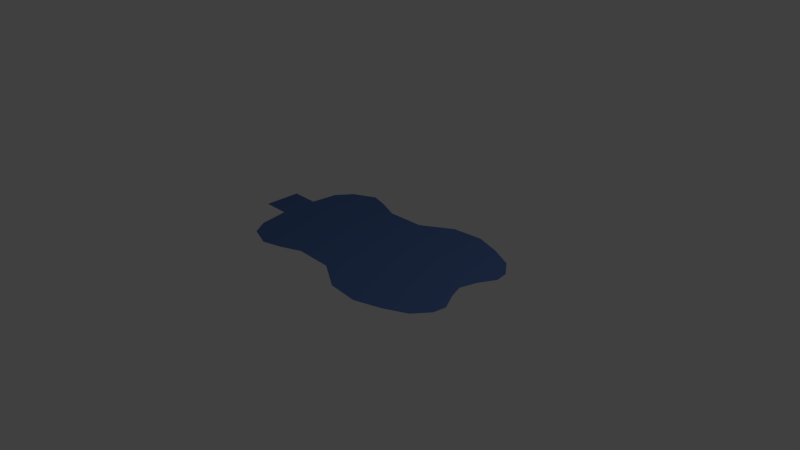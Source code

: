 # Source: fluegel_blau.blend  (saved by Blender 2.72.0; exported with 4.5.12 LTS)
import bpy
from mathutils import Matrix  # noqa: F401  (used for matrix-valued properties, if any)

bpy.ops.wm.read_factory_settings(use_empty=True)
scene = bpy.context.scene
scene.name = 'Scene'

# ---- collections
col_collection_1 = bpy.data.collections.new('Collection 1'); scene.collection.children.link(col_collection_1)

# ---- materials (node trees are filled in below, after node groups)
mat_material_001 = bpy.data.materials.new('Material.001')
mat_material_001.alpha_threshold = 0.0
mat_material_001.use_transparent_shadow = False
mat_material_001.diffuse_color = (0.08471, 0.1568, 0.376, 1.0)
mat_material_001.roughness = 0.5

# ---- material node trees

# ---- world
world_world = bpy.data.worlds.new('World'); scene.world = world_world
world_world.color = (0.05088, 0.05088, 0.05088)
world_world.use_sun_shadow = False
world_world.sun_shadow_jitter_overblur = 0.0
world_world.cycles.sampling_method = 'MANUAL'
world_world.cycles.sample_map_resolution = 256

# ---- cameras
cam_camera = bpy.data.cameras.new('Camera')
cam_camera.clip_end = 100.0
cam_camera.lens = 35.0
cam_camera.sensor_width = 32.0
cam_camera.sensor_height = 18.0
cam_camera.ortho_scale = 7.314
cam_camera.dof.focus_distance = 0.0
cam_camera.dof.aperture_fstop = 128.0

# ---- lights
light_lamp = bpy.data.lights.new('Lamp', 'POINT')
light_lamp.transmission_factor = 0.0
light_lamp.cutoff_distance = 30.0
light_lamp.energy = 100.0
light_lamp.shadow_buffer_clip_start = 1.001
light_lamp.shadow_soft_size = 0.1
light_lamp.shadow_maximum_resolution = 0.006
light_lamp.use_absolute_resolution = True
light_lamp.cycles.use_multiple_importance_sampling = False

# ---- meshes
me_circle = bpy.data.meshes.new('Circle')
me_circle.from_pydata([(-0.0298, 0.6314, 0.0), (-0.2848, 0.6203, 0.0), (-0.4256, 0.7114, 0.0), (-0.5556, 0.7715, 0.0), (-0.7071, 0.6537, 0.0), (-0.7879, 0.4838, 0.0), (-0.8075, 0.2003, 0.0), (-1.0, 0.2003, 0.0), (-1.0, -0.01564, 0.0), (-1.0, -0.2003, 0.0), (-0.8126, -0.2003, 0.0), (-0.7766, -0.5169, 0.0), (-0.7071, -0.685, 0.0), (-0.5534, -0.7711, 0.0), (-0.4256, -0.7114, -0.001346), (-0.2848, -0.6203, 0.0), (-0.0298, -0.6314, 0.0), (0.1734, -0.8285, 0.0), (0.3827, -0.859, 0.0), (0.5556, -0.7715, 0.0), (0.7071, -0.6557, 0.0), (0.7894, -0.4877, 0.0), (0.8016, -0.3466, 0.0), (0.7422, -0.169, 0.0), (0.7083, -0.01564, 0.0), (0.7422, 0.169, 0.0), (0.8017, 0.3466, 0.0), (0.7894, 0.4877, 0.0), (0.7071, 0.6537, 0.0), (0.5556, 0.7715, 0.0), (0.3827, 0.8589, 0.0), (0.1734, 0.8285, 0.0)], [], [(1, 2, 3, 4, 5, 6, 7, 8, 9, 10, 11, 12, 13, 14, 15, 16, 17, 18, 19, 20, 21, 22, 23, 24, 25, 26, 27, 28, 29, 30, 31, 0)])
me_circle.materials.append(mat_material_001)
me_circle.use_remesh_preserve_volume = False
me_circle.use_remesh_preserve_attributes = False
me_circle.use_mirror_vertex_groups = False
me_circle.update()

# ---- objects
ob_circle = bpy.data.objects.new('Circle', me_circle)
ob_lamp = bpy.data.objects.new('Lamp', light_lamp)
ob_camera = bpy.data.objects.new('Camera', cam_camera)

# ---- transforms, parenting, visibility, modifiers, constraints
ob_circle.location = (-0.01611, 0.08867, 0.07633)
ob_circle.scale = (2.057, 1.277, 1.0)
ob_circle.lineart.crease_threshold = 0.0
ob_lamp.location = (4.076, 1.005, 5.904)
ob_lamp.rotation_euler = (0.6503, 0.05522, 1.866)
ob_lamp.lock_rotations_4d = False
ob_lamp.empty_display_type = 'ARROWS'
ob_lamp.color = (0.0, 0.0, 0.0, 0.0)
ob_lamp.lineart.crease_threshold = 0.0
ob_camera.location = (7.481, -6.508, 5.344)
ob_camera.rotation_euler = (1.109, 0.01082, 0.8149)
ob_camera.lock_rotations_4d = False
ob_camera.empty_display_type = 'ARROWS'
ob_camera.color = (0.0, 0.0, 0.0, 0.0)
ob_camera.display_type = 'WIRE'
ob_camera.lineart.crease_threshold = 0.0

# ---- collection membership
col_collection_1.objects.link(ob_circle)
col_collection_1.objects.link(ob_lamp)
col_collection_1.objects.link(ob_camera)

# ---- scene / render settings (as saved in the file)
scene.camera = ob_camera
scene.frame_start = 1; scene.frame_end = 250; scene.frame_set(1)
scene.render.engine = 'BLENDER_EEVEE_NEXT'
scene.render.resolution_percentage = 50
scene.render.dither_intensity = 0.0
scene.cycles.use_denoising = False
scene.cycles.samples = 10
scene.cycles.sampling_pattern = 'TABULATED_SOBOL'
scene.cycles.light_sampling_threshold = 0.0
scene.cycles.use_adaptive_sampling = False
scene.cycles.use_light_tree = False
scene.cycles.blur_glossy = 0.0
scene.cycles.pixel_filter_type = 'GAUSSIAN'
scene.cycles.sample_clamp_indirect = 0.0
scene.view_settings.view_transform = 'Standard'
bpy.context.view_layer.update()
